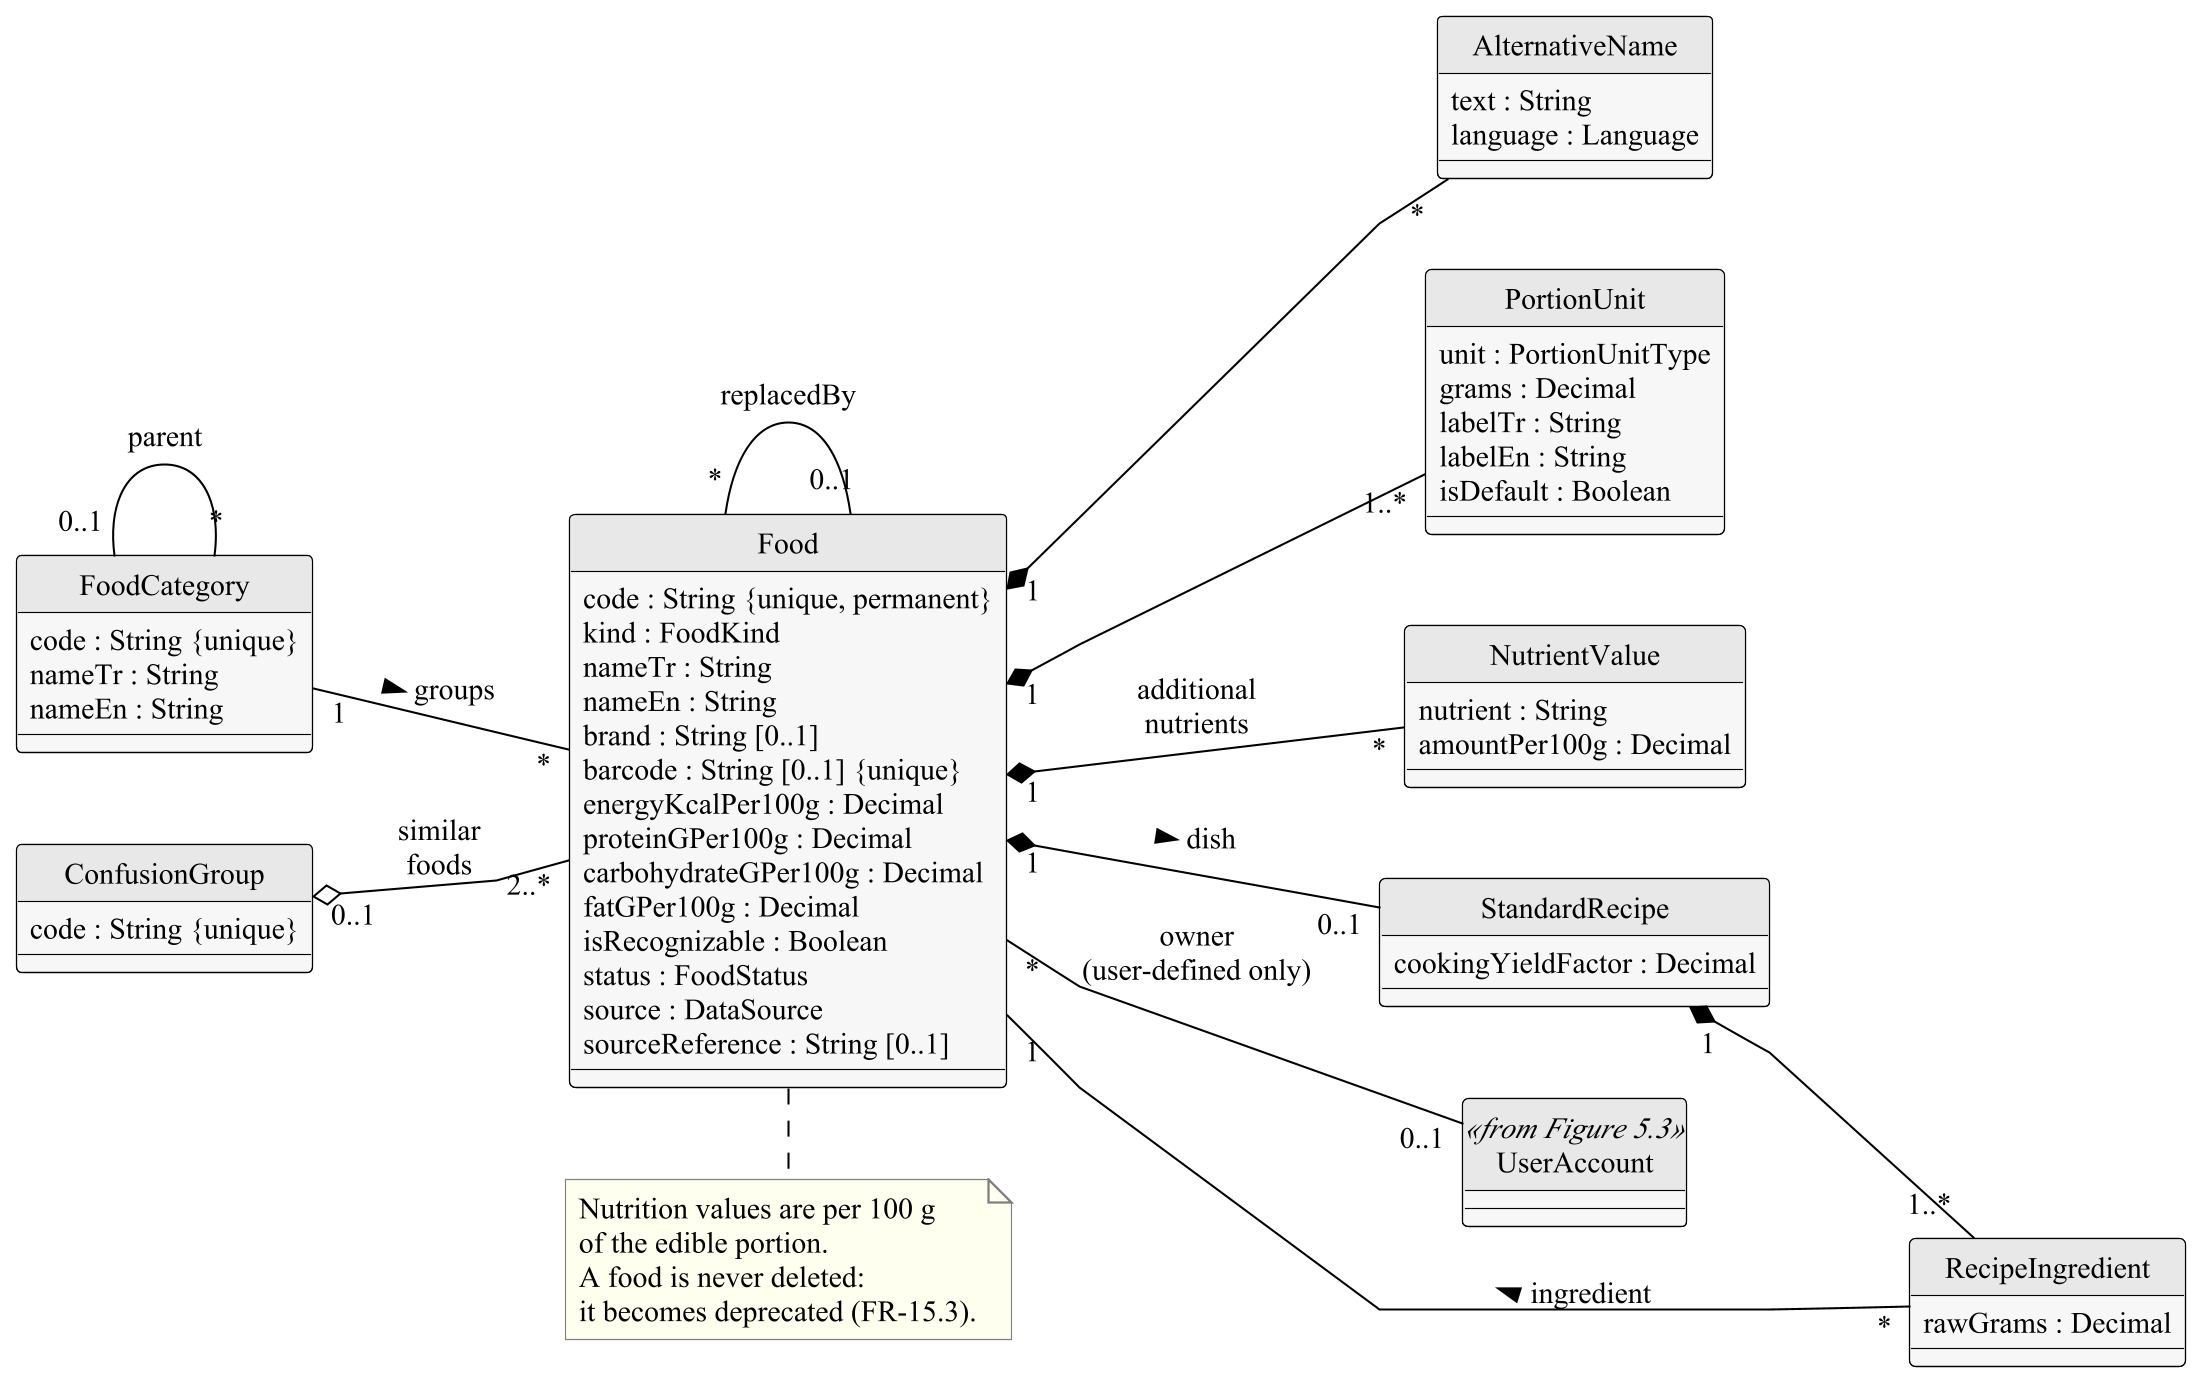

The diagram above was rendered by PlantUML. Its source (embedded in the PNG):
@startuml
!include style.iuml
left to right direction
skinparam nodesep 40

class FoodCategory {
  code : String {unique}
  nameTr : String
  nameEn : String
}
class Food {
  code : String {unique, permanent}
  kind : FoodKind
  nameTr : String
  nameEn : String
  brand : String [0..1]
  barcode : String [0..1] {unique}
  energyKcalPer100g : Decimal
  proteinGPer100g : Decimal
  carbohydrateGPer100g : Decimal
  fatGPer100g : Decimal
  isRecognizable : Boolean
  status : FoodStatus
  source : DataSource
  sourceReference : String [0..1]
}
class AlternativeName {
  text : String
  language : Language
}
class PortionUnit {
  unit : PortionUnitType
  grams : Decimal
  labelTr : String
  labelEn : String
  isDefault : Boolean
}
class NutrientValue {
  nutrient : String
  amountPer100g : Decimal
}
class StandardRecipe {
  cookingYieldFactor : Decimal
}
class RecipeIngredient {
  rawGrams : Decimal
}
class ConfusionGroup {
  code : String {unique}
}
class UserAccount <<from Figure 5.3>>

FoodCategory "0..1" -- "*" FoodCategory : parent
FoodCategory "1" -- "*" Food : groups >
Food "1" *-- "*" AlternativeName
Food "1" *-- "1..*" PortionUnit
Food "1" *-- "*" NutrientValue : additional\nnutrients
Food "1" *-- "0..1" StandardRecipe : dish >
StandardRecipe "1" *-- "1..*" RecipeIngredient
RecipeIngredient "*" -- "1" Food : ingredient >
ConfusionGroup "0..1" o-- "2..*" Food : similar\nfoods
Food "*" -- "0..1" Food : replacedBy
Food "*" -- "0..1" UserAccount : owner\n(user-defined only)
note bottom of Food
Nutrition values are per 100 g
of the edible portion.
A food is never deleted:
it becomes deprecated (FR-15.3).
end note
@enduml